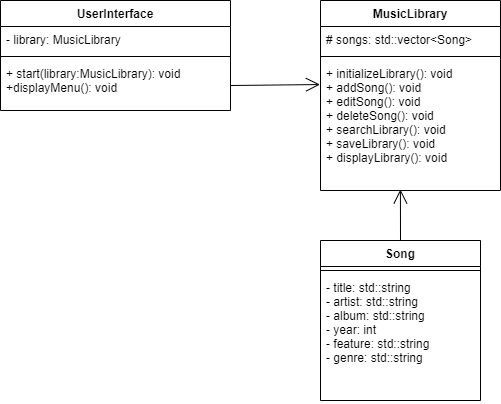

The diagram above was exported from draw.io. Its source (the exported page's mxGraphModel, read from the mxfile embedded in the PNG):
<mxGraphModel dx="1110" dy="568" grid="1" gridSize="10" guides="1" tooltips="1" connect="1" arrows="1" fold="1" page="1" pageScale="1" pageWidth="827" pageHeight="1169" math="0" shadow="0">
  <root>
    <mxCell id="WIyWlLk6GJQsqaUBKTNV-0" />
    <mxCell id="WIyWlLk6GJQsqaUBKTNV-1" parent="WIyWlLk6GJQsqaUBKTNV-0" />
    <mxCell id="suVUwb7jXGa7zZV1y3Yk-0" value="UserInterface" style="swimlane;fontStyle=1;align=center;verticalAlign=top;childLayout=stackLayout;horizontal=1;startSize=26;horizontalStack=0;resizeParent=1;resizeParentMax=0;resizeLast=0;collapsible=1;marginBottom=0;" vertex="1" parent="WIyWlLk6GJQsqaUBKTNV-1">
      <mxGeometry x="40" y="40" width="230" height="110" as="geometry" />
    </mxCell>
    <mxCell id="suVUwb7jXGa7zZV1y3Yk-1" value="- library: MusicLibrary" style="text;strokeColor=none;fillColor=none;align=left;verticalAlign=top;spacingLeft=4;spacingRight=4;overflow=hidden;rotatable=0;points=[[0,0.5],[1,0.5]];portConstraint=eastwest;" vertex="1" parent="suVUwb7jXGa7zZV1y3Yk-0">
      <mxGeometry y="26" width="230" height="26" as="geometry" />
    </mxCell>
    <mxCell id="suVUwb7jXGa7zZV1y3Yk-2" value="" style="line;strokeWidth=1;fillColor=none;align=left;verticalAlign=middle;spacingTop=-1;spacingLeft=3;spacingRight=3;rotatable=0;labelPosition=right;points=[];portConstraint=eastwest;" vertex="1" parent="suVUwb7jXGa7zZV1y3Yk-0">
      <mxGeometry y="52" width="230" height="8" as="geometry" />
    </mxCell>
    <mxCell id="suVUwb7jXGa7zZV1y3Yk-3" value="+ start(library:MusicLibrary): void&#10;+displayMenu(): void" style="text;strokeColor=none;fillColor=none;align=left;verticalAlign=top;spacingLeft=4;spacingRight=4;overflow=hidden;rotatable=0;points=[[0,0.5],[1,0.5]];portConstraint=eastwest;" vertex="1" parent="suVUwb7jXGa7zZV1y3Yk-0">
      <mxGeometry y="60" width="230" height="50" as="geometry" />
    </mxCell>
    <mxCell id="suVUwb7jXGa7zZV1y3Yk-4" value="Song" style="swimlane;fontStyle=1;align=center;verticalAlign=top;childLayout=stackLayout;horizontal=1;startSize=26;horizontalStack=0;resizeParent=1;resizeParentMax=0;resizeLast=0;collapsible=1;marginBottom=0;" vertex="1" parent="WIyWlLk6GJQsqaUBKTNV-1">
      <mxGeometry x="360" y="280" width="160" height="160" as="geometry">
        <mxRectangle x="360" y="280" width="60" height="26" as="alternateBounds" />
      </mxGeometry>
    </mxCell>
    <mxCell id="suVUwb7jXGa7zZV1y3Yk-6" value="" style="line;strokeWidth=1;fillColor=none;align=left;verticalAlign=middle;spacingTop=-1;spacingLeft=3;spacingRight=3;rotatable=0;labelPosition=right;points=[];portConstraint=eastwest;" vertex="1" parent="suVUwb7jXGa7zZV1y3Yk-4">
      <mxGeometry y="26" width="160" height="8" as="geometry" />
    </mxCell>
    <mxCell id="suVUwb7jXGa7zZV1y3Yk-7" value="- title: std::string&#10;- artist: std::string&#10;- album: std::string&#10;- year: int&#10;- feature: std::string&#10;- genre: std::string" style="text;strokeColor=none;fillColor=none;align=left;verticalAlign=top;spacingLeft=4;spacingRight=4;overflow=hidden;rotatable=0;points=[[0,0.5],[1,0.5]];portConstraint=eastwest;" vertex="1" parent="suVUwb7jXGa7zZV1y3Yk-4">
      <mxGeometry y="34" width="160" height="126" as="geometry" />
    </mxCell>
    <mxCell id="suVUwb7jXGa7zZV1y3Yk-8" value="MusicLibrary" style="swimlane;fontStyle=1;align=center;verticalAlign=top;childLayout=stackLayout;horizontal=1;startSize=26;horizontalStack=0;resizeParent=1;resizeParentMax=0;resizeLast=0;collapsible=1;marginBottom=0;" vertex="1" parent="WIyWlLk6GJQsqaUBKTNV-1">
      <mxGeometry x="360" y="40" width="180" height="190" as="geometry" />
    </mxCell>
    <mxCell id="suVUwb7jXGa7zZV1y3Yk-9" value="# songs: std::vector&lt;Song&gt;" style="text;strokeColor=none;fillColor=none;align=left;verticalAlign=top;spacingLeft=4;spacingRight=4;overflow=hidden;rotatable=0;points=[[0,0.5],[1,0.5]];portConstraint=eastwest;" vertex="1" parent="suVUwb7jXGa7zZV1y3Yk-8">
      <mxGeometry y="26" width="180" height="26" as="geometry" />
    </mxCell>
    <mxCell id="suVUwb7jXGa7zZV1y3Yk-10" value="" style="line;strokeWidth=1;fillColor=none;align=left;verticalAlign=middle;spacingTop=-1;spacingLeft=3;spacingRight=3;rotatable=0;labelPosition=right;points=[];portConstraint=eastwest;" vertex="1" parent="suVUwb7jXGa7zZV1y3Yk-8">
      <mxGeometry y="52" width="180" height="8" as="geometry" />
    </mxCell>
    <mxCell id="suVUwb7jXGa7zZV1y3Yk-11" value="+ initializeLibrary(): void&#10;+ addSong(): void&#10;+ editSong(): void&#10;+ deleteSong(): void&#10;+ searchLibrary(): void&#10;+ saveLibrary(): void&#10;+ displayLibrary(): void" style="text;strokeColor=none;fillColor=none;align=left;verticalAlign=top;spacingLeft=4;spacingRight=4;overflow=hidden;rotatable=0;points=[[0,0.5],[1,0.5]];portConstraint=eastwest;" vertex="1" parent="suVUwb7jXGa7zZV1y3Yk-8">
      <mxGeometry y="60" width="180" height="130" as="geometry" />
    </mxCell>
    <mxCell id="suVUwb7jXGa7zZV1y3Yk-20" value="" style="endArrow=open;endFill=1;endSize=12;html=1;exitX=1;exitY=0.5;exitDx=0;exitDy=0;entryX=-0.003;entryY=0.185;entryDx=0;entryDy=0;entryPerimeter=0;" edge="1" parent="WIyWlLk6GJQsqaUBKTNV-1" source="suVUwb7jXGa7zZV1y3Yk-3" target="suVUwb7jXGa7zZV1y3Yk-11">
      <mxGeometry width="160" relative="1" as="geometry">
        <mxPoint x="500" y="190" as="sourcePoint" />
        <mxPoint x="660" y="190" as="targetPoint" />
      </mxGeometry>
    </mxCell>
    <mxCell id="suVUwb7jXGa7zZV1y3Yk-21" value="" style="endArrow=open;endFill=1;endSize=12;html=1;exitX=0.5;exitY=0;exitDx=0;exitDy=0;entryX=0.444;entryY=0.992;entryDx=0;entryDy=0;entryPerimeter=0;" edge="1" parent="WIyWlLk6GJQsqaUBKTNV-1" source="suVUwb7jXGa7zZV1y3Yk-4" target="suVUwb7jXGa7zZV1y3Yk-11">
      <mxGeometry width="160" relative="1" as="geometry">
        <mxPoint x="500" y="190" as="sourcePoint" />
        <mxPoint x="660" y="190" as="targetPoint" />
      </mxGeometry>
    </mxCell>
  </root>
</mxGraphModel>